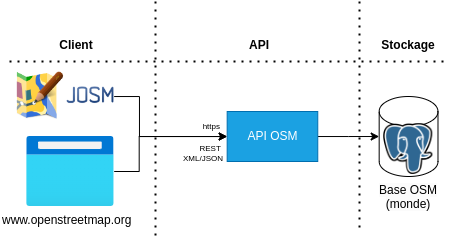

The diagram above was exported from draw.io. Its source (the exported page's mxGraphModel, read from the mxfile embedded in the PNG):
<mxGraphModel dx="989" dy="600" grid="1" gridSize="10" guides="1" tooltips="1" connect="1" arrows="1" fold="1" page="1" pageScale="1" pageWidth="1169" pageHeight="827" background="#ffffff" math="0" shadow="0">
  <root>
    <mxCell id="0" />
    <mxCell id="1" parent="0" />
    <mxCell id="_cYg_FXZYCTbPRYYkuQz-5" value="" style="group" parent="1" vertex="1" connectable="0">
      <mxGeometry x="969.67" y="395" width="58.82" height="80" as="geometry" />
    </mxCell>
    <mxCell id="_cYg_FXZYCTbPRYYkuQz-6" value="&lt;span style=&quot;color: rgba(0, 0, 0, 0); font-family: monospace; font-size: 0px; text-align: start; text-wrap: nowrap;&quot;&gt;%3CmxGraphModel%3E%3Croot%3E%3CmxCell%20id%3D%220%22%2F%3E%3CmxCell%20id%3D%221%22%20parent%3D%220%22%2F%3E%3CmxCell%20id%3D%222%22%20value%3D%22%22%20style%3D%22shape%3Dimage%3BverticalLabelPosition%3Dbottom%3BlabelBackgroundColor%3Ddefault%3BverticalAlign%3Dtop%3Baspect%3Dfixed%3BimageAspect%3D0%3Bimage%3Dhttps%3A%2F%2Fupload.wikimedia.org%2Fwikipedia%2Fcommons%2Fthumb%2F2%2F29%2FPostgresql_elephant.svg%2F220px-Postgresql_elephant.svg.png%3BfontStyle%3D1%22%20vertex%3D%221%22%20parent%3D%221%22%3E%3CmxGeometry%20x%3D%22698.46%22%20y%3D%22230%22%20width%3D%2267.84%22%20height%3D%2270%22%20as%3D%22geometry%22%2F%3E%3C%2FmxCell%3E%3C%2Froot%3E%3C%2FmxGraphModel%3E&lt;/span&gt;" style="shape=cylinder3;whiteSpace=wrap;html=1;boundedLbl=1;backgroundOutline=1;size=15;" parent="_cYg_FXZYCTbPRYYkuQz-5" vertex="1">
      <mxGeometry width="58.82" height="80" as="geometry" />
    </mxCell>
    <mxCell id="_cYg_FXZYCTbPRYYkuQz-7" value="" style="shape=image;verticalLabelPosition=bottom;labelBackgroundColor=default;verticalAlign=top;aspect=fixed;imageAspect=0;image=https://upload.wikimedia.org/wikipedia/commons/thumb/2/29/Postgresql_elephant.svg/220px-Postgresql_elephant.svg.png;fontStyle=1" parent="_cYg_FXZYCTbPRYYkuQz-5" vertex="1">
      <mxGeometry x="4.470319999999946" y="27.169811320754718" width="49.2303400174368" height="50.797815466105185" as="geometry" />
    </mxCell>
    <mxCell id="_cYg_FXZYCTbPRYYkuQz-8" value="&lt;b&gt;Stockage&lt;/b&gt;" style="text;whiteSpace=wrap;html=1;align=center;" parent="1" vertex="1">
      <mxGeometry x="938.9300000000001" y="330" width="120" height="20" as="geometry" />
    </mxCell>
    <mxCell id="_cYg_FXZYCTbPRYYkuQz-14" style="edgeStyle=orthogonalEdgeStyle;rounded=0;orthogonalLoop=1;jettySize=auto;html=1;" parent="1" source="_cYg_FXZYCTbPRYYkuQz-12" edge="1">
      <mxGeometry relative="1" as="geometry">
        <mxPoint x="969.67" y="435" as="targetPoint" />
      </mxGeometry>
    </mxCell>
    <mxCell id="_cYg_FXZYCTbPRYYkuQz-12" value="API OSM" style="rounded=0;whiteSpace=wrap;html=1;fillColor=#1ba1e2;fontColor=#ffffff;strokeColor=#006EAF;" parent="1" vertex="1">
      <mxGeometry x="817.67" y="410" width="90.59" height="50" as="geometry" />
    </mxCell>
    <mxCell id="_cYg_FXZYCTbPRYYkuQz-16" style="edgeStyle=orthogonalEdgeStyle;rounded=0;orthogonalLoop=1;jettySize=auto;html=1;" parent="1" source="_cYg_FXZYCTbPRYYkuQz-15" target="_cYg_FXZYCTbPRYYkuQz-12" edge="1">
      <mxGeometry relative="1" as="geometry">
        <Array as="points">
          <mxPoint x="730" y="395" />
          <mxPoint x="730" y="435" />
        </Array>
      </mxGeometry>
    </mxCell>
    <mxCell id="_cYg_FXZYCTbPRYYkuQz-15" value="" style="shape=image;verticalLabelPosition=bottom;labelBackgroundColor=default;verticalAlign=top;aspect=fixed;imageAspect=0;image=https://josm.openstreetmap.de/svn/trunk/nodist/images/logo/header.png;" parent="1" vertex="1">
      <mxGeometry x="607.17" y="370" width="97.5" height="50" as="geometry" />
    </mxCell>
    <mxCell id="_cYg_FXZYCTbPRYYkuQz-21" style="edgeStyle=orthogonalEdgeStyle;rounded=0;orthogonalLoop=1;jettySize=auto;html=1;" parent="1" source="_cYg_FXZYCTbPRYYkuQz-19" target="_cYg_FXZYCTbPRYYkuQz-12" edge="1">
      <mxGeometry relative="1" as="geometry">
        <Array as="points">
          <mxPoint x="729.67" y="470" />
          <mxPoint x="729.67" y="435" />
        </Array>
      </mxGeometry>
    </mxCell>
    <mxCell id="_cYg_FXZYCTbPRYYkuQz-19" value="" style="image;aspect=fixed;html=1;points=[];align=center;fontSize=12;image=img/lib/azure2/general/Browser.svg;" parent="1" vertex="1">
      <mxGeometry x="617.17" y="435" width="87.5" height="70" as="geometry" />
    </mxCell>
    <UserObject label="www.openstreetmap.org" link="www.openstreetmap.org" id="_cYg_FXZYCTbPRYYkuQz-20">
      <mxCell style="text;whiteSpace=wrap;" parent="1" vertex="1">
        <mxGeometry x="590.92" y="505" width="140" height="30" as="geometry" />
      </mxCell>
    </UserObject>
    <mxCell id="_cYg_FXZYCTbPRYYkuQz-22" value="&lt;span style=&quot;text-wrap: nowrap;&quot;&gt;&lt;b&gt;API&lt;/b&gt;&lt;/span&gt;" style="text;whiteSpace=wrap;html=1;align=center;" parent="1" vertex="1">
      <mxGeometry x="790.0000000000001" y="330" width="120" height="20" as="geometry" />
    </mxCell>
    <mxCell id="UZFnYU7ygv2z6mgQkW8d-2" value="&lt;span style=&quot;text-wrap: nowrap;&quot;&gt;&lt;b&gt;Client&lt;/b&gt;&lt;/span&gt;" style="text;whiteSpace=wrap;html=1;align=center;" vertex="1" parent="1">
      <mxGeometry x="607.1700000000002" y="330" width="120" height="20" as="geometry" />
    </mxCell>
    <mxCell id="UZFnYU7ygv2z6mgQkW8d-3" value="&lt;span style=&quot;color: rgb(0, 0, 0); font-family: Helvetica; font-size: 12px; font-style: normal; font-variant-ligatures: normal; font-variant-caps: normal; font-weight: 400; letter-spacing: normal; orphans: 2; text-indent: 0px; text-transform: none; widows: 2; word-spacing: 0px; -webkit-text-stroke-width: 0px; white-space: nowrap; background-color: rgb(251, 251, 251); text-decoration-thickness: initial; text-decoration-style: initial; text-decoration-color: initial; float: none; display: inline !important;&quot;&gt;Base OSM&lt;/span&gt;&lt;div&gt;&lt;span style=&quot;color: rgb(0, 0, 0); font-family: Helvetica; font-size: 12px; font-style: normal; font-variant-ligatures: normal; font-variant-caps: normal; font-weight: 400; letter-spacing: normal; orphans: 2; text-indent: 0px; text-transform: none; widows: 2; word-spacing: 0px; -webkit-text-stroke-width: 0px; white-space: nowrap; background-color: rgb(251, 251, 251); text-decoration-thickness: initial; text-decoration-style: initial; text-decoration-color: initial; float: none; display: inline !important;&quot;&gt;(monde)&lt;/span&gt;&lt;/div&gt;" style="text;whiteSpace=wrap;html=1;align=center;" vertex="1" parent="1">
      <mxGeometry x="958.93" y="475" width="80" height="40" as="geometry" />
    </mxCell>
    <mxCell id="UZFnYU7ygv2z6mgQkW8d-4" value="" style="endArrow=none;dashed=1;html=1;dashPattern=1 3;strokeWidth=2;rounded=0;" edge="1" parent="1">
      <mxGeometry width="50" height="50" relative="1" as="geometry">
        <mxPoint x="600" y="360" as="sourcePoint" />
        <mxPoint x="1040" y="360" as="targetPoint" />
      </mxGeometry>
    </mxCell>
    <mxCell id="UZFnYU7ygv2z6mgQkW8d-5" value="" style="endArrow=none;dashed=1;html=1;dashPattern=1 3;strokeWidth=2;rounded=0;" edge="1" parent="1">
      <mxGeometry width="50" height="50" relative="1" as="geometry">
        <mxPoint x="746" y="300" as="sourcePoint" />
        <mxPoint x="746" y="540" as="targetPoint" />
      </mxGeometry>
    </mxCell>
    <mxCell id="UZFnYU7ygv2z6mgQkW8d-6" value="" style="endArrow=none;dashed=1;html=1;dashPattern=1 3;strokeWidth=2;rounded=0;" edge="1" parent="1">
      <mxGeometry width="50" height="50" relative="1" as="geometry">
        <mxPoint x="950" y="300" as="sourcePoint" />
        <mxPoint x="950" y="530" as="targetPoint" />
      </mxGeometry>
    </mxCell>
    <mxCell id="UZFnYU7ygv2z6mgQkW8d-7" value="&lt;font style=&quot;forced-color-adjust: none; color: rgb(0, 0, 0); font-family: Helvetica; font-style: normal; font-variant-ligatures: normal; font-variant-caps: normal; font-weight: 400; letter-spacing: normal; orphans: 2; text-indent: 0px; text-transform: none; widows: 2; word-spacing: 0px; -webkit-text-stroke-width: 0px; white-space: nowrap; text-decoration-thickness: initial; text-decoration-style: initial; text-decoration-color: initial; font-size: 8px;&quot;&gt;REST&amp;nbsp;&lt;/font&gt;&lt;div style=&quot;forced-color-adjust: none; color: rgb(0, 0, 0); font-family: Helvetica; font-style: normal; font-variant-ligatures: normal; font-variant-caps: normal; font-weight: 400; letter-spacing: normal; orphans: 2; text-indent: 0px; text-transform: none; widows: 2; word-spacing: 0px; -webkit-text-stroke-width: 0px; white-space: nowrap; text-decoration-thickness: initial; text-decoration-style: initial; text-decoration-color: initial; font-size: 8px;&quot;&gt;&lt;font style=&quot;forced-color-adjust: none; font-size: 8px;&quot;&gt;XML/JSON&lt;/font&gt;&lt;/div&gt;" style="text;whiteSpace=wrap;html=1;align=right;" vertex="1" parent="1">
      <mxGeometry x="776" y="432" width="40" height="20" as="geometry" />
    </mxCell>
    <mxCell id="UZFnYU7ygv2z6mgQkW8d-8" style="edgeStyle=orthogonalEdgeStyle;rounded=0;orthogonalLoop=1;jettySize=auto;html=1;exitX=0.5;exitY=1;exitDx=0;exitDy=0;" edge="1" parent="1" source="UZFnYU7ygv2z6mgQkW8d-7" target="UZFnYU7ygv2z6mgQkW8d-7">
      <mxGeometry relative="1" as="geometry" />
    </mxCell>
    <mxCell id="UZFnYU7ygv2z6mgQkW8d-9" value="&lt;span style=&quot;font-size: 8px; text-wrap: nowrap;&quot;&gt;https&lt;/span&gt;" style="text;whiteSpace=wrap;html=1;align=right;" vertex="1" parent="1">
      <mxGeometry x="773" y="410" width="40" height="20" as="geometry" />
    </mxCell>
  </root>
</mxGraphModel>